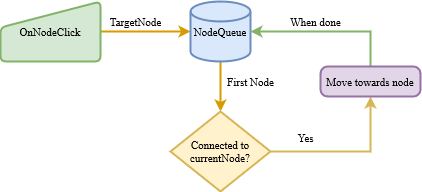

The diagram above was exported from draw.io. Its source (the exported page's mxGraphModel, read from the mxfile embedded in the PNG):
<mxGraphModel dx="906" dy="540" grid="1" gridSize="10" guides="1" tooltips="1" connect="1" arrows="1" fold="1" page="1" pageScale="1" pageWidth="413" pageHeight="291" math="0" shadow="0">
  <root>
    <mxCell id="WIyWlLk6GJQsqaUBKTNV-0" />
    <mxCell id="WIyWlLk6GJQsqaUBKTNV-1" parent="WIyWlLk6GJQsqaUBKTNV-0" />
    <mxCell id="ux3xwi52Yh_C5dsw7Jvw-1" style="edgeStyle=orthogonalEdgeStyle;rounded=0;orthogonalLoop=1;jettySize=auto;html=1;fontFamily=Times New Roman;fontSize=11;fontColor=default;strokeWidth=2;fillColor=#ffe6cc;strokeColor=#d79b00;entryX=0;entryY=0.5;entryDx=0;entryDy=0;entryPerimeter=0;" edge="1" parent="WIyWlLk6GJQsqaUBKTNV-1" source="ux3xwi52Yh_C5dsw7Jvw-0" target="ux3xwi52Yh_C5dsw7Jvw-6">
      <mxGeometry relative="1" as="geometry">
        <mxPoint x="210" y="40" as="targetPoint" />
      </mxGeometry>
    </mxCell>
    <mxCell id="ux3xwi52Yh_C5dsw7Jvw-0" value="OnNodeClick" style="html=1;strokeWidth=2;shape=manualInput;whiteSpace=wrap;rounded=1;size=26;arcSize=11;fontFamily=Times New Roman;fontSize=11;fillColor=#d5e8d4;strokeColor=#82b366;" vertex="1" parent="WIyWlLk6GJQsqaUBKTNV-1">
      <mxGeometry x="20" y="10" width="100" height="60" as="geometry" />
    </mxCell>
    <mxCell id="ux3xwi52Yh_C5dsw7Jvw-2" value="TargetNode" style="text;html=1;align=center;verticalAlign=middle;resizable=0;points=[];autosize=1;strokeColor=none;fillColor=none;fontSize=11;fontFamily=Times New Roman;fontColor=default;" vertex="1" parent="WIyWlLk6GJQsqaUBKTNV-1">
      <mxGeometry x="120" y="20" width="70" height="20" as="geometry" />
    </mxCell>
    <mxCell id="ux3xwi52Yh_C5dsw7Jvw-7" style="edgeStyle=orthogonalEdgeStyle;shape=connector;rounded=0;orthogonalLoop=1;jettySize=auto;html=1;labelBackgroundColor=default;fontFamily=Times New Roman;fontSize=11;fontColor=default;endArrow=classic;strokeColor=#d79b00;strokeWidth=2;fillColor=#ffe6cc;entryX=0.5;entryY=0;entryDx=0;entryDy=0;entryPerimeter=0;" edge="1" parent="WIyWlLk6GJQsqaUBKTNV-1" source="ux3xwi52Yh_C5dsw7Jvw-6" target="ux3xwi52Yh_C5dsw7Jvw-9">
      <mxGeometry relative="1" as="geometry">
        <mxPoint x="240" y="120" as="targetPoint" />
      </mxGeometry>
    </mxCell>
    <mxCell id="ux3xwi52Yh_C5dsw7Jvw-6" value="NodeQueue" style="strokeWidth=2;html=1;shape=mxgraph.flowchart.database;whiteSpace=wrap;rounded=1;fontFamily=Times New Roman;fontSize=11;fillColor=#dae8fc;strokeColor=#6c8ebf;" vertex="1" parent="WIyWlLk6GJQsqaUBKTNV-1">
      <mxGeometry x="210" y="10" width="60" height="60" as="geometry" />
    </mxCell>
    <mxCell id="ux3xwi52Yh_C5dsw7Jvw-8" value="First Node" style="text;html=1;align=center;verticalAlign=middle;resizable=0;points=[];autosize=1;strokeColor=none;fillColor=none;fontSize=11;fontFamily=Times New Roman;fontColor=default;" vertex="1" parent="WIyWlLk6GJQsqaUBKTNV-1">
      <mxGeometry x="240" y="80" width="60" height="20" as="geometry" />
    </mxCell>
    <mxCell id="ux3xwi52Yh_C5dsw7Jvw-10" style="edgeStyle=orthogonalEdgeStyle;shape=connector;rounded=0;orthogonalLoop=1;jettySize=auto;html=1;labelBackgroundColor=default;fontFamily=Times New Roman;fontSize=11;fontColor=default;endArrow=classic;strokeColor=#d6b656;strokeWidth=2;fillColor=#fff2cc;entryX=0.5;entryY=1;entryDx=0;entryDy=0;" edge="1" parent="WIyWlLk6GJQsqaUBKTNV-1" source="ux3xwi52Yh_C5dsw7Jvw-9" target="ux3xwi52Yh_C5dsw7Jvw-12">
      <mxGeometry relative="1" as="geometry">
        <mxPoint x="330" y="160" as="targetPoint" />
      </mxGeometry>
    </mxCell>
    <mxCell id="ux3xwi52Yh_C5dsw7Jvw-9" value="&lt;div&gt;Connected to &lt;br&gt;&lt;/div&gt;&lt;div&gt;currentNode?&lt;br&gt;&lt;/div&gt;" style="strokeWidth=2;html=1;shape=mxgraph.flowchart.decision;whiteSpace=wrap;rounded=1;fontFamily=Times New Roman;fontSize=11;fillColor=#fff2cc;strokeColor=#d6b656;" vertex="1" parent="WIyWlLk6GJQsqaUBKTNV-1">
      <mxGeometry x="190" y="120" width="100" height="80" as="geometry" />
    </mxCell>
    <mxCell id="ux3xwi52Yh_C5dsw7Jvw-11" value="Yes" style="text;html=1;align=center;verticalAlign=middle;resizable=0;points=[];autosize=1;strokeColor=none;fillColor=none;fontSize=11;fontFamily=Times New Roman;fontColor=default;" vertex="1" parent="WIyWlLk6GJQsqaUBKTNV-1">
      <mxGeometry x="310" y="136" width="30" height="20" as="geometry" />
    </mxCell>
    <mxCell id="ux3xwi52Yh_C5dsw7Jvw-13" style="edgeStyle=orthogonalEdgeStyle;shape=connector;rounded=0;orthogonalLoop=1;jettySize=auto;html=1;entryX=1;entryY=0.5;entryDx=0;entryDy=0;entryPerimeter=0;labelBackgroundColor=default;fontFamily=Times New Roman;fontSize=11;fontColor=default;endArrow=classic;strokeColor=#82b366;strokeWidth=2;fillColor=#d5e8d4;" edge="1" parent="WIyWlLk6GJQsqaUBKTNV-1" source="ux3xwi52Yh_C5dsw7Jvw-12" target="ux3xwi52Yh_C5dsw7Jvw-6">
      <mxGeometry relative="1" as="geometry">
        <Array as="points">
          <mxPoint x="390" y="40" />
        </Array>
      </mxGeometry>
    </mxCell>
    <mxCell id="ux3xwi52Yh_C5dsw7Jvw-12" value="Move towards node" style="rounded=1;whiteSpace=wrap;html=1;absoluteArcSize=1;arcSize=14;strokeWidth=2;fontFamily=Times New Roman;fontSize=11;fillColor=#e1d5e7;strokeColor=#9673a6;" vertex="1" parent="WIyWlLk6GJQsqaUBKTNV-1">
      <mxGeometry x="340" y="75" width="100" height="30" as="geometry" />
    </mxCell>
    <mxCell id="ux3xwi52Yh_C5dsw7Jvw-14" value="When done" style="text;html=1;align=center;verticalAlign=middle;resizable=0;points=[];autosize=1;strokeColor=none;fillColor=none;fontSize=11;fontFamily=Times New Roman;fontColor=default;" vertex="1" parent="WIyWlLk6GJQsqaUBKTNV-1">
      <mxGeometry x="300" y="20" width="70" height="20" as="geometry" />
    </mxCell>
  </root>
</mxGraphModel>